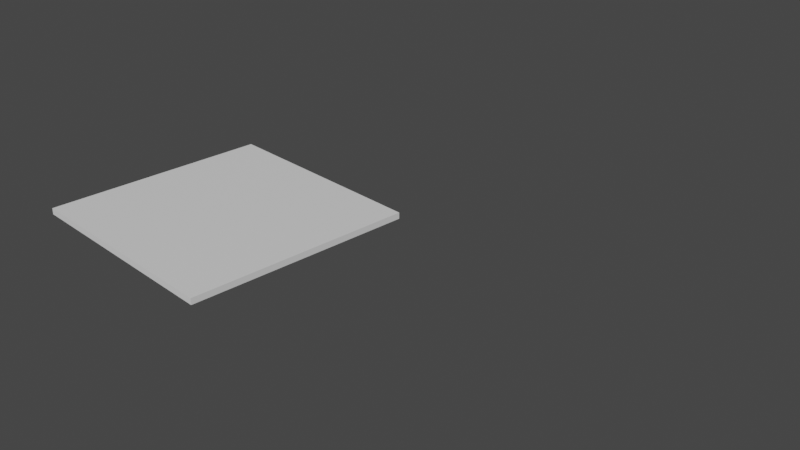 # Source: untitled.blend  (saved by Blender 3.1.7; exported with 4.5.12 LTS)
import bpy
from mathutils import Matrix  # noqa: F401  (used for matrix-valued properties, if any)

bpy.ops.wm.read_factory_settings(use_empty=True)
scene = bpy.context.scene
scene.name = 'Scene'

# ---- collections
col_collection = bpy.data.collections.new('Collection'); scene.collection.children.link(col_collection)

# ---- materials (node trees are filled in below, after node groups)
mat_polygonsamurai_mat_01 = bpy.data.materials.new('PolygonSamurai_Mat_01')
mat_polygonsamurai_mat_01.use_transparent_shadow = False

# ---- material node trees
mat_polygonsamurai_mat_01.use_nodes = True; mat_polygonsamurai_mat_01.node_tree.nodes.clear()
_N = mat_polygonsamurai_mat_01.node_tree.nodes; _L = mat_polygonsamurai_mat_01.node_tree.links
n0 = _N.new('ShaderNodeBsdfPrincipled'); n0.name = 'Principled BSDF'; n0.location = (10, 300)
n0.distribution = 'GGX'
n0.subsurface_method = 'RANDOM_WALK_SKIN'
n0.inputs[3].default_value = 1.45
n0.inputs[27].default_value = (0.0, 0.0, 0.0, 1.0)
n0.inputs[28].default_value = 1.0
n1 = _N.new('ShaderNodeOutputMaterial'); n1.name = 'Material Output'; n1.location = (300, 300)
_L.new(n0.outputs[0], n1.inputs[0])
n1.is_active_output = True

# ---- world
world_world = bpy.data.worlds.new('World'); scene.world = world_world
world_world.use_nodes = True; world_world.node_tree.nodes.clear()
_N = world_world.node_tree.nodes; _L = world_world.node_tree.links
n0 = _N.new('ShaderNodeOutputWorld'); n0.name = 'World Output'; n0.location = (300, 300)
n1 = _N.new('ShaderNodeBackground'); n1.name = 'Background'; n1.location = (10, 300)
n1.inputs[0].default_value = (0.05088, 0.05088, 0.05088, 1.0)
_L.new(n1.outputs[0], n0.inputs[0])
n0.is_active_output = True
world_world.color = (0.05088, 0.05088, 0.05088)
world_world.use_sun_shadow = False
world_world.sun_shadow_jitter_overblur = 0.0

# ---- cameras
cam_camera = bpy.data.cameras.new('Camera')
cam_camera.clip_end = 100.0
cam_camera.ortho_scale = 7.314

# ---- meshes
me_sm_env_path_4way_01_43 = bpy.data.meshes.new('SM_Env_Path_4Way_01_43')
me_sm_env_path_4way_01_43.from_pydata([(-2.5, -7.451e-09, 2.5), (-2.25, -7.451e-09, 2.5), (-2.5, -7.451e-09, 7.629e-06), (-2.25, -7.451e-09, 7.629e-06), (0.0, -7.451e-09, 2.5), (-0.25, -7.451e-09, 2.5), (0.0, -7.451e-09, 7.629e-06), (-0.25, -7.451e-09, 7.629e-06), (-2.5, -7.451e-09, 2.5), (-2.5, -7.451e-09, 2.25), (-2.25, -7.451e-09, 2.5), (-2.25, -7.451e-09, 2.28), (-0.25, -7.451e-09, 2.5), (-0.25, -7.451e-09, 2.287), (0.0, -7.451e-09, 2.5), (0.0, -7.451e-09, 2.25), (0.0, -7.451e-09, 7.629e-06), (0.0, -7.451e-09, 0.25), (-0.25, -7.451e-09, 7.629e-06), (-0.25, -7.451e-09, 0.2081), (-2.25, -7.451e-09, 7.629e-06), (-2.25, -1.49e-08, 0.1789), (-2.5, -7.451e-09, 7.629e-06), (-2.5, -7.451e-09, 0.25), (-2.5, 0.06852, 2.5), (-2.5, -7.451e-09, 2.5), (0.0, 0.06852, 2.5), (0.0, -7.451e-09, 2.5), (-2.5, 0.06852, 7.629e-06), (-2.5, 0.06852, 2.5), (0.0, 0.06852, 7.629e-06), (0.0, 0.06852, 2.5), (-2.5, -7.451e-09, 7.629e-06), (-2.5, 0.06852, 7.629e-06), (0.0, -7.451e-09, 7.629e-06), (0.0, 0.06852, 7.629e-06), (0.0, -7.451e-09, 7.629e-06), (0.0, 0.06852, 7.629e-06), (0.0, -7.451e-09, 2.5), (0.0, 0.06852, 2.5), (-2.5, -7.451e-09, 2.5), (-2.5, 0.06852, 2.5), (-2.5, -7.451e-09, 7.629e-06), (-2.5, 0.06852, 7.629e-06), (-2.5, -7.451e-09, 2.25), (-2.25, -7.451e-09, 2.28), (-0.25, -7.451e-09, 2.287), (0.0, -7.451e-09, 2.25), (0.0, -7.451e-09, 0.25), (-0.25, -7.451e-09, 0.2081), (-2.25, -1.49e-08, 0.1789), (-2.5, -7.451e-09, 0.25)], [(2, 3), (6, 7), (10, 11), (12, 13), (18, 19), (20, 21), (0, 1), (14, 15), (22, 23), (4, 5), (8, 9), (16, 17), (50, 51), (48, 49), (44, 45), (46, 47)], [(24, 25, 26), (26, 25, 27), (28, 29, 30), (30, 29, 31), (32, 33, 34), (34, 33, 35), (36, 37, 38), (38, 37, 39), (40, 41, 42), (42, 41, 43)])
me_sm_env_path_4way_01_43.polygons.foreach_set('use_smooth', [True] * 10)
_uv = me_sm_env_path_4way_01_43.uv_layers.new(name='UVMap')
_uv.uv.foreach_set('vector', [0.4424, 0.3265, 0.4424, 0.3265, 0.4424, 0.3265, 0.4424, 0.3265, 0.4424, 0.3265, 0.4424, 0.3265, 0.4424, 0.3265, 0.4424, 0.3265, 0.4424, 0.3265, 0.4424, 0.3265, 0.4424, 0.3265, 0.4424, 0.3265, 0.4424, 0.3265, 0.4424, 0.3265, 0.4424, 0.3265, 0.4424, 0.3265, 0.4424, 0.3265, 0.4424, 0.3265, 0.4424, 0.3265, 0.4424, 0.3265, 0.4424, 0.3265, 0.4424, 0.3265, 0.4424, 0.3265, 0.4424, 0.3265, 0.4449, 0.3263, 0.4449, 0.3263, 0.4449, 0.3263, 0.4449, 0.3263, 0.4449, 0.3263, 0.4449, 0.3263])
me_sm_env_path_4way_01_43.materials.append(mat_polygonsamurai_mat_01)
me_sm_env_path_4way_01_43.use_remesh_fix_poles = True
me_sm_env_path_4way_01_43.use_remesh_preserve_attributes = False
me_sm_env_path_4way_01_43.update()
me_sm_env_path_4way_01_43.normals_split_custom_set([tuple(v) for v in zip(*[iter([0.0, 0.0, 1.0, 0.0, 0.0, 1.0, 0.0, 0.0, 1.0, 0.0, 0.0, 1.0, 0.0, 0.0, 1.0, 0.0, 0.0, 1.0, 0.0, 1.0, 0.0, 0.0, 1.0, 0.0, 0.0, 1.0, 0.0, 0.0, 1.0, 0.0, 0.0, 1.0, 0.0, 0.0, 1.0, 0.0, 0.0, 0.0, -1.0, 0.0, 0.0, -1.0, 0.0, 0.0, -1.0, 0.0, 0.0, -1.0, 0.0, 0.0, -1.0, 0.0, 0.0, -1.0, 1.0, 0.0, 0.0, 1.0, 0.0, 0.0, 1.0, 0.0, 0.0, 1.0, 0.0, 0.0, 1.0, 0.0, 0.0, 1.0, 0.0, 0.0, -1.0, -6.124e-05, 0.0, -1.0, -6.124e-05, 0.0, -1.0, -6.124e-05, 0.0, -1.0, -6.124e-05, 0.0, -1.0, -6.124e-05, 0.0, -1.0, -6.124e-05, 0.0])] * 3)])

# ---- objects
ob_camera = bpy.data.objects.new('Camera', cam_camera)
ob_sm_env_path_4way_01_43 = bpy.data.objects.new('SM_Env_Path_4Way_01_43', me_sm_env_path_4way_01_43)

# ---- transforms, parenting, visibility, modifiers, constraints
ob_camera.location = (7.359, -6.926, 4.958)
ob_camera.rotation_euler = (1.109, 0.0, 0.8149)
ob_camera.lock_rotations_4d = False
ob_camera.empty_display_type = 'ARROWS'
ob_camera.color = (0.0, 0.0, 0.0, 0.0)
ob_camera.display_type = 'WIRE'
ob_camera.lineart.crease_threshold = 0.0
ob_sm_env_path_4way_01_43.location = (0.0, 0.0, 0.0)
ob_sm_env_path_4way_01_43.rotation_euler = (1.571, -0.0, 0.0)

# ---- collection membership
col_collection.objects.link(ob_camera)
col_collection.objects.link(ob_sm_env_path_4way_01_43)

# ---- scene / render settings (as saved in the file)
scene.camera = ob_camera
scene.frame_start = 1; scene.frame_end = 250; scene.frame_set(1)
scene.render.engine = 'BLENDER_EEVEE_NEXT'
scene.cycles.sampling_pattern = 'TABULATED_SOBOL'
scene.cycles.use_light_tree = False
scene.view_settings.view_transform = 'Filmic'
bpy.context.view_layer.update()

# ---- added for rendering (the .blend has no usable light): sun
light_auto_sun = bpy.data.lights.new('AutoSun', 'SUN')
light_auto_sun.energy = 3.0
light_auto_sun.angle = 0.0523599
ob_auto_sun = bpy.data.objects.new('AutoSun', light_auto_sun)
scene.collection.objects.link(ob_auto_sun)
ob_auto_sun.rotation_euler = (0.872665, 0.174533, 0.523599)
bpy.context.view_layer.update()
